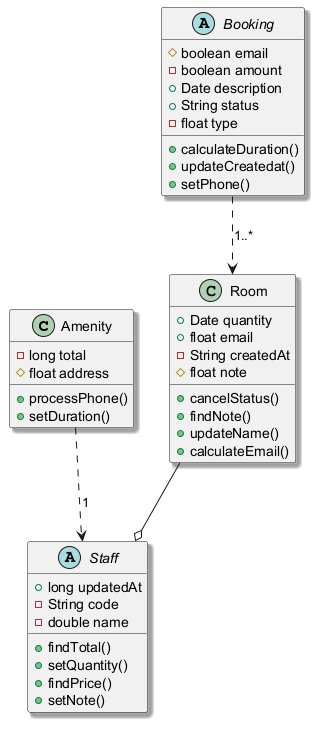

The diagram above was rendered by PlantUML. Its source (embedded in the PNG):
@startuml
skinparam shadowing true
class Amenity {
  -long total
  #float address
  +processPhone()
  +setDuration()
}
abstract class Booking {
  #boolean email
  -boolean amount
  +Date description
  +String status
  -float type
  +calculateDuration()
  +updateCreatedat()
  +setPhone()
}
abstract class Staff {
  +long updatedAt
  -String code
  -double name
  +findTotal()
  +setQuantity()
  +findPrice()
  +setNote()
}
class Room {
  +Date quantity
  +float email
  -String createdAt
  #float note
  +cancelStatus()
  +findNote()
  +updateName()
  +calculateEmail()
}
Booking ..> Room : "1..*"
Amenity ..> Staff : "1"
Room --o Staff
@enduml